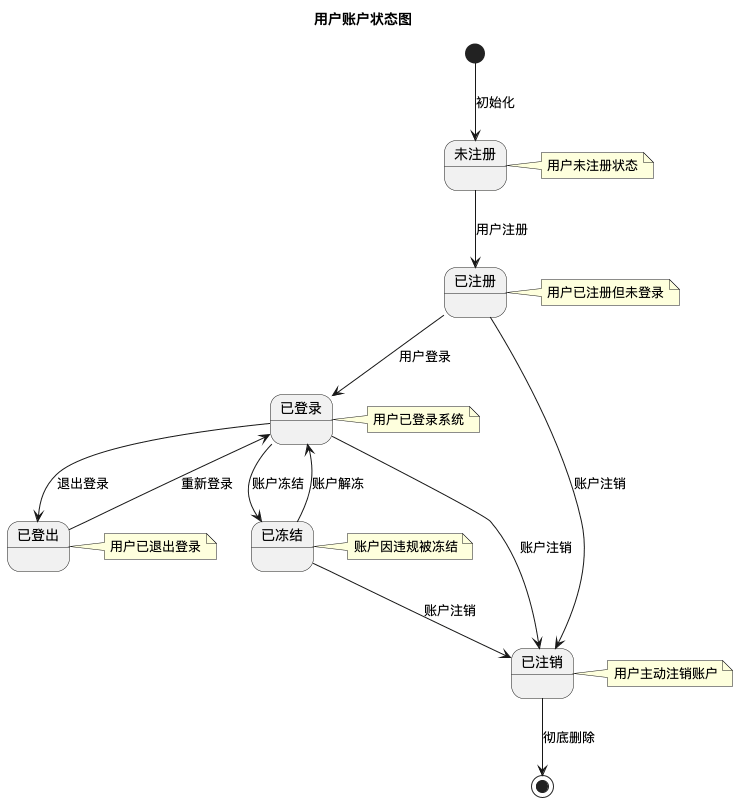

The diagram above was rendered by PlantUML. Its source (embedded in the PNG):
@startuml
title 用户账户状态图

[*] --> 未注册 : 初始化

未注册 --> 已注册 : 用户注册

已注册 --> 已登录 : 用户登录
已注册 --> 已注销 : 账户注销

已登录 --> 已登出 : 退出登录
已登录 --> 已注销 : 账户注销
已登录 --> 已冻结 : 账户冻结

已登出 --> 已登录 : 重新登录

已冻结 --> 已登录 : 账户解冻
已冻结 --> 已注销 : 账户注销

已注销 --> [*] : 彻底删除

note right of 未注册
  用户未注册状态
end note

note right of 已注册
  用户已注册但未登录
end note

note right of 已登录
  用户已登录系统
end note

note right of 已登出
  用户已退出登录
end note

note right of 已冻结
  账户因违规被冻结
end note

note right of 已注销
  用户主动注销账户
end note
@enduml